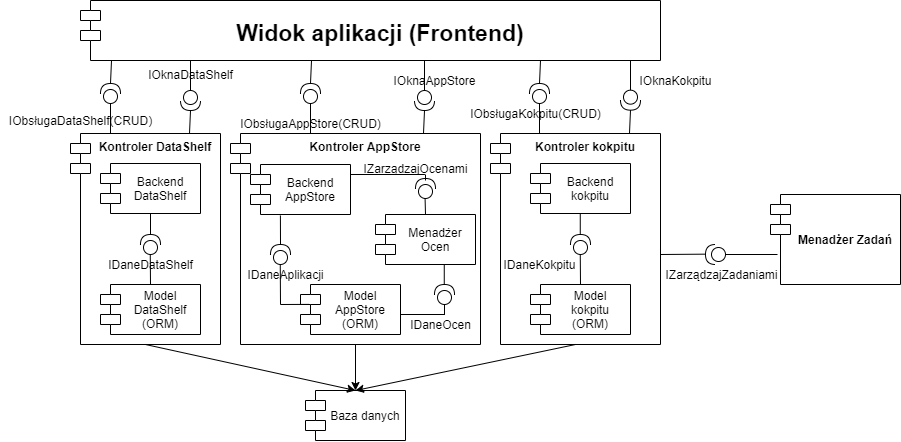

The diagram above was exported from draw.io. Its source (the exported page's mxGraphModel, read from the mxfile embedded in the PNG):
<mxGraphModel dx="2048" dy="587" grid="1" gridSize="10" guides="1" tooltips="1" connect="1" arrows="1" fold="1" page="1" pageScale="1" pageWidth="827" pageHeight="1169" math="0" shadow="0">
  <root>
    <mxCell id="0" />
    <mxCell id="1" parent="0" />
    <mxCell id="2" value="Kontroler DataShelf" style="shape=module;align=left;spacingLeft=20;align=center;verticalAlign=top;fontStyle=1" vertex="1" parent="1">
      <mxGeometry x="50" y="223" width="150" height="211" as="geometry" />
    </mxCell>
    <mxCell id="3" value="Widok aplikacji (Frontend)" style="shape=module;align=left;spacingLeft=20;align=center;verticalAlign=middle;fontSize=23;fontStyle=1" vertex="1" parent="1">
      <mxGeometry x="60" y="90" width="580" height="60" as="geometry" />
    </mxCell>
    <mxCell id="4" value="Kontroler kokpitu" style="shape=module;align=left;spacingLeft=20;align=center;verticalAlign=top;fontStyle=1" vertex="1" parent="1">
      <mxGeometry x="470" y="223" width="170" height="211" as="geometry" />
    </mxCell>
    <mxCell id="5" value="Backend &#10;DataShelf" style="shape=module;align=left;spacingLeft=20;align=center;verticalAlign=middle;fontSize=12;" vertex="1" parent="1">
      <mxGeometry x="80" y="253" width="100" height="50" as="geometry" />
    </mxCell>
    <mxCell id="6" value="Model&#10;DataShelf&#10;(ORM)" style="shape=module;align=left;spacingLeft=20;align=center;verticalAlign=middle;fontSize=12;" vertex="1" parent="1">
      <mxGeometry x="80" y="374" width="100" height="50" as="geometry" />
    </mxCell>
    <mxCell id="7" value="Kontroler AppStore" style="shape=module;align=left;spacingLeft=20;align=center;verticalAlign=top;fontStyle=1" vertex="1" parent="1">
      <mxGeometry x="210" y="223" width="250" height="211" as="geometry" />
    </mxCell>
    <mxCell id="8" value="Backend &#10;AppStore" style="shape=module;align=left;spacingLeft=20;align=center;verticalAlign=middle;fontSize=12;" vertex="1" parent="1">
      <mxGeometry x="230" y="254" width="100" height="50" as="geometry" />
    </mxCell>
    <mxCell id="9" value="Menadżer&#10;Ocen" style="shape=module;align=left;spacingLeft=20;align=center;verticalAlign=middle;fontSize=12;" vertex="1" parent="1">
      <mxGeometry x="355" y="304" width="100" height="50" as="geometry" />
    </mxCell>
    <mxCell id="10" value="Model&#10;AppStore&#10;(ORM)" style="shape=module;align=left;spacingLeft=20;align=center;verticalAlign=middle;fontSize=12;" vertex="1" parent="1">
      <mxGeometry x="280" y="374" width="100" height="50" as="geometry" />
    </mxCell>
    <mxCell id="11" value="Menadżer Zadań" style="shape=module;align=left;spacingLeft=20;align=center;verticalAlign=middle;fontStyle=1" vertex="1" parent="1">
      <mxGeometry x="750" y="284" width="130" height="90" as="geometry" />
    </mxCell>
    <mxCell id="12" value="Model&#10;kokpitu&#10;(ORM)" style="shape=module;align=left;spacingLeft=20;align=center;verticalAlign=middle;fontSize=12;" vertex="1" parent="1">
      <mxGeometry x="510" y="374" width="100" height="50" as="geometry" />
    </mxCell>
    <mxCell id="13" value="Backend &#10;kokpitu" style="shape=module;align=left;spacingLeft=20;align=center;verticalAlign=middle;fontSize=12;" vertex="1" parent="1">
      <mxGeometry x="510" y="253" width="100" height="50" as="geometry" />
    </mxCell>
    <mxCell id="14" value="Baza danych" style="shape=module;align=left;spacingLeft=20;align=center;verticalAlign=middle;fontSize=12;" vertex="1" parent="1">
      <mxGeometry x="285" y="480" width="100" height="50" as="geometry" />
    </mxCell>
    <mxCell id="15" value="" style="endArrow=classic;html=1;fontSize=12;exitX=0.5;exitY=1;exitDx=0;exitDy=0;entryX=0.5;entryY=0;entryDx=0;entryDy=0;" edge="1" source="4" target="14" parent="1">
      <mxGeometry width="50" height="50" relative="1" as="geometry">
        <mxPoint x="560" y="524" as="sourcePoint" />
        <mxPoint x="610" y="474" as="targetPoint" />
      </mxGeometry>
    </mxCell>
    <mxCell id="16" value="" style="endArrow=classic;html=1;fontSize=12;exitX=0.5;exitY=1;exitDx=0;exitDy=0;entryX=0.5;entryY=0;entryDx=0;entryDy=0;" edge="1" source="2" target="14" parent="1">
      <mxGeometry width="50" height="50" relative="1" as="geometry">
        <mxPoint x="150" y="554" as="sourcePoint" />
        <mxPoint x="200" y="504" as="targetPoint" />
      </mxGeometry>
    </mxCell>
    <mxCell id="17" value="" style="endArrow=classic;html=1;fontSize=12;exitX=0.5;exitY=1;exitDx=0;exitDy=0;entryX=0.5;entryY=0;entryDx=0;entryDy=0;" edge="1" source="7" target="14" parent="1">
      <mxGeometry width="50" height="50" relative="1" as="geometry">
        <mxPoint x="80" y="534" as="sourcePoint" />
        <mxPoint x="130" y="484" as="targetPoint" />
      </mxGeometry>
    </mxCell>
    <mxCell id="18" value="" style="shape=providedRequiredInterface;html=1;verticalLabelPosition=bottom;fontSize=12;rotation=-180;" vertex="1" parent="1">
      <mxGeometry x="685" y="334" width="20" height="20" as="geometry" />
    </mxCell>
    <mxCell id="19" value="" style="endArrow=none;html=1;fontSize=12;exitX=0;exitY=0.5;exitDx=0;exitDy=0;exitPerimeter=0;endFill=0;" edge="1" source="18" parent="1">
      <mxGeometry width="50" height="50" relative="1" as="geometry">
        <mxPoint x="720" y="344" as="sourcePoint" />
        <mxPoint x="757" y="344" as="targetPoint" />
      </mxGeometry>
    </mxCell>
    <mxCell id="20" value="" style="endArrow=none;html=1;fontSize=12;endFill=0;entryX=1;entryY=0.517;entryDx=0;entryDy=0;entryPerimeter=0;" edge="1" target="18" parent="1">
      <mxGeometry width="50" height="50" relative="1" as="geometry">
        <mxPoint x="639.9999999999995" y="344" as="sourcePoint" />
        <mxPoint x="667" y="343.66" as="targetPoint" />
      </mxGeometry>
    </mxCell>
    <mxCell id="21" value="IZarządzajZadaniami" style="text;html=1;align=center;verticalAlign=middle;resizable=0;points=[];autosize=1;fontSize=12;" vertex="1" parent="1">
      <mxGeometry x="636" y="354" width="130" height="20" as="geometry" />
    </mxCell>
    <mxCell id="22" value="" style="shape=providedRequiredInterface;html=1;verticalLabelPosition=bottom;fontSize=12;rotation=-90;" vertex="1" parent="1">
      <mxGeometry x="120" y="324" width="20" height="20" as="geometry" />
    </mxCell>
    <mxCell id="23" value="" style="endArrow=none;html=1;fontSize=12;entryX=0.5;entryY=1;entryDx=0;entryDy=0;exitX=1;exitY=0.5;exitDx=0;exitDy=0;exitPerimeter=0;" edge="1" source="22" target="5" parent="1">
      <mxGeometry width="50" height="50" relative="1" as="geometry">
        <mxPoint x="110" y="394" as="sourcePoint" />
        <mxPoint x="160" y="344" as="targetPoint" />
      </mxGeometry>
    </mxCell>
    <mxCell id="24" value="" style="endArrow=none;html=1;fontSize=12;entryX=0.5;entryY=1;entryDx=0;entryDy=0;exitX=0.5;exitY=0;exitDx=0;exitDy=0;" edge="1" source="6" parent="1">
      <mxGeometry width="50" height="50" relative="1" as="geometry">
        <mxPoint x="129.76" y="365" as="sourcePoint" />
        <mxPoint x="129.76000000000022" y="344" as="targetPoint" />
      </mxGeometry>
    </mxCell>
    <mxCell id="25" value="" style="shape=providedRequiredInterface;html=1;verticalLabelPosition=bottom;fontSize=12;rotation=-90;" vertex="1" parent="1">
      <mxGeometry x="250" y="334" width="20" height="20" as="geometry" />
    </mxCell>
    <mxCell id="26" value="" style="endArrow=none;html=1;fontSize=12;entryX=0.299;entryY=1.02;entryDx=0;entryDy=0;exitX=1;exitY=0.5;exitDx=0;exitDy=0;exitPerimeter=0;entryPerimeter=0;" edge="1" source="25" target="8" parent="1">
      <mxGeometry width="50" height="50" relative="1" as="geometry">
        <mxPoint x="270" y="384" as="sourcePoint" />
        <mxPoint x="320" y="334" as="targetPoint" />
      </mxGeometry>
    </mxCell>
    <mxCell id="27" value="" style="endArrow=none;html=1;fontSize=12;entryX=0.299;entryY=1.02;entryDx=0;entryDy=0;entryPerimeter=0;" edge="1" parent="1">
      <mxGeometry width="50" height="50" relative="1" as="geometry">
        <mxPoint x="260" y="394" as="sourcePoint" />
        <mxPoint x="259.7600000000002" y="354" as="targetPoint" />
      </mxGeometry>
    </mxCell>
    <mxCell id="28" value="" style="endArrow=none;html=1;fontSize=12;entryX=0.077;entryY=0.398;entryDx=0;entryDy=0;entryPerimeter=0;" edge="1" target="10" parent="1">
      <mxGeometry width="50" height="50" relative="1" as="geometry">
        <mxPoint x="260" y="394" as="sourcePoint" />
        <mxPoint x="350" y="334" as="targetPoint" />
      </mxGeometry>
    </mxCell>
    <mxCell id="29" value="" style="shape=providedRequiredInterface;html=1;verticalLabelPosition=bottom;fontSize=12;rotation=-90;" vertex="1" parent="1">
      <mxGeometry x="414" y="374" width="20" height="20" as="geometry" />
    </mxCell>
    <mxCell id="30" value="" style="endArrow=none;html=1;fontSize=12;entryX=0.299;entryY=1.02;entryDx=0;entryDy=0;entryPerimeter=0;" edge="1" parent="1">
      <mxGeometry width="50" height="50" relative="1" as="geometry">
        <mxPoint x="423.7600000000002" y="374" as="sourcePoint" />
        <mxPoint x="423.7600000000002" y="354" as="targetPoint" />
      </mxGeometry>
    </mxCell>
    <mxCell id="31" value="" style="endArrow=none;html=1;fontSize=12;entryX=0;entryY=0.5;entryDx=0;entryDy=0;entryPerimeter=0;" edge="1" target="29" parent="1">
      <mxGeometry width="50" height="50" relative="1" as="geometry">
        <mxPoint x="424" y="404" as="sourcePoint" />
        <mxPoint x="450" y="414" as="targetPoint" />
      </mxGeometry>
    </mxCell>
    <mxCell id="32" value="" style="endArrow=none;html=1;fontSize=12;exitX=1;exitY=0.6;exitDx=0;exitDy=0;exitPerimeter=0;" edge="1" source="10" parent="1">
      <mxGeometry width="50" height="50" relative="1" as="geometry">
        <mxPoint x="395.57" y="404" as="sourcePoint" />
        <mxPoint x="424.4199999999996" y="404" as="targetPoint" />
      </mxGeometry>
    </mxCell>
    <mxCell id="33" value="" style="shape=providedRequiredInterface;html=1;verticalLabelPosition=bottom;fontSize=12;rotation=-90;" vertex="1" parent="1">
      <mxGeometry x="550" y="324" width="20" height="20" as="geometry" />
    </mxCell>
    <mxCell id="34" value="" style="endArrow=none;html=1;fontSize=12;entryX=0.5;entryY=1;entryDx=0;entryDy=0;exitX=0.5;exitY=0;exitDx=0;exitDy=0;" edge="1" parent="1">
      <mxGeometry width="50" height="50" relative="1" as="geometry">
        <mxPoint x="559.9999999999995" y="374" as="sourcePoint" />
        <mxPoint x="559.7600000000002" y="344" as="targetPoint" />
      </mxGeometry>
    </mxCell>
    <mxCell id="35" value="" style="endArrow=none;html=1;fontSize=12;entryX=0.5;entryY=1;entryDx=0;entryDy=0;exitX=1;exitY=0.5;exitDx=0;exitDy=0;exitPerimeter=0;" edge="1" parent="1">
      <mxGeometry width="50" height="50" relative="1" as="geometry">
        <mxPoint x="559.7600000000002" y="324" as="sourcePoint" />
        <mxPoint x="559.7600000000002" y="303" as="targetPoint" />
      </mxGeometry>
    </mxCell>
    <mxCell id="36" value="IDaneKokpitu" style="text;html=1;align=center;verticalAlign=middle;resizable=0;points=[];autosize=1;fontSize=12;" vertex="1" parent="1">
      <mxGeometry x="474" y="344" width="90" height="20" as="geometry" />
    </mxCell>
    <mxCell id="37" value="IDaneOcen" style="text;html=1;align=center;verticalAlign=middle;resizable=0;points=[];autosize=1;fontSize=12;" vertex="1" parent="1">
      <mxGeometry x="380" y="404" width="80" height="20" as="geometry" />
    </mxCell>
    <mxCell id="38" value="IDaneAplikacji" style="text;html=1;align=center;verticalAlign=middle;resizable=0;points=[];autosize=1;fontSize=12;" vertex="1" parent="1">
      <mxGeometry x="220" y="354" width="90" height="20" as="geometry" />
    </mxCell>
    <mxCell id="39" value="" style="shape=providedRequiredInterface;html=1;verticalLabelPosition=bottom;fontSize=12;rotation=-90;" vertex="1" parent="1">
      <mxGeometry x="395" y="268" width="20" height="20" as="geometry" />
    </mxCell>
    <mxCell id="40" value="" style="endArrow=none;html=1;fontSize=12;entryX=0.299;entryY=1.02;entryDx=0;entryDy=0;entryPerimeter=0;" edge="1" parent="1">
      <mxGeometry width="50" height="50" relative="1" as="geometry">
        <mxPoint x="404.99999999999955" y="304" as="sourcePoint" />
        <mxPoint x="404.5799999999999" y="288" as="targetPoint" />
      </mxGeometry>
    </mxCell>
    <mxCell id="41" value="" style="endArrow=none;html=1;fontSize=12;" edge="1" parent="1">
      <mxGeometry width="50" height="50" relative="1" as="geometry">
        <mxPoint x="404.99999999999955" y="269.9999999999999" as="sourcePoint" />
        <mxPoint x="404.99999999999955" y="264" as="targetPoint" />
      </mxGeometry>
    </mxCell>
    <mxCell id="42" value="" style="endArrow=none;html=1;fontSize=12;exitX=1;exitY=0.2;exitDx=0;exitDy=0;exitPerimeter=0;" edge="1" source="8" parent="1">
      <mxGeometry width="50" height="50" relative="1" as="geometry">
        <mxPoint x="360" y="264" as="sourcePoint" />
        <mxPoint x="404.4199999999996" y="264" as="targetPoint" />
      </mxGeometry>
    </mxCell>
    <mxCell id="43" value="IDaneDataShelf" style="text;html=1;align=center;verticalAlign=middle;resizable=0;points=[];autosize=1;fontSize=12;" vertex="1" parent="1">
      <mxGeometry x="80" y="344" width="100" height="20" as="geometry" />
    </mxCell>
    <mxCell id="44" value="" style="group;rotation=-180;" vertex="1" connectable="0" parent="1">
      <mxGeometry x="160" y="149.99999999999997" width="20" height="73.34000000000003" as="geometry" />
    </mxCell>
    <mxCell id="45" style="edgeStyle=orthogonalEdgeStyle;rounded=0;orthogonalLoop=1;jettySize=auto;html=1;exitX=1;exitY=0.5;exitDx=0;exitDy=0;exitPerimeter=0;entryX=0.07;entryY=1.011;entryDx=0;entryDy=0;entryPerimeter=0;fontSize=12;endArrow=none;endFill=0;" edge="1" parent="44" source="46">
      <mxGeometry relative="1" as="geometry">
        <mxPoint x="9" y="73" as="targetPoint" />
      </mxGeometry>
    </mxCell>
    <mxCell id="46" value="" style="shape=providedRequiredInterface;html=1;verticalLabelPosition=bottom;fontSize=12;rotation=-270;" vertex="1" parent="44">
      <mxGeometry y="30" width="20" height="20" as="geometry" />
    </mxCell>
    <mxCell id="47" style="edgeStyle=orthogonalEdgeStyle;rounded=0;orthogonalLoop=1;jettySize=auto;html=1;entryX=0;entryY=0.5;entryDx=0;entryDy=0;entryPerimeter=0;fontSize=12;endArrow=none;endFill=0;" edge="1" parent="44" target="46">
      <mxGeometry relative="1" as="geometry">
        <mxPoint x="10" as="sourcePoint" />
        <mxPoint x="10" y="20" as="targetPoint" />
      </mxGeometry>
    </mxCell>
    <mxCell id="48" value="IOknaDataShelf" style="text;html=1;align=center;verticalAlign=middle;resizable=0;points=[];autosize=1;fontSize=12;" vertex="1" parent="1">
      <mxGeometry x="120" y="154" width="100" height="20" as="geometry" />
    </mxCell>
    <mxCell id="49" value="" style="group;rotation=-180;" vertex="1" connectable="0" parent="1">
      <mxGeometry x="394" y="149.99999999999997" width="70" height="73.34000000000003" as="geometry" />
    </mxCell>
    <mxCell id="50" style="edgeStyle=orthogonalEdgeStyle;rounded=0;orthogonalLoop=1;jettySize=auto;html=1;exitX=1;exitY=0.5;exitDx=0;exitDy=0;exitPerimeter=0;entryX=0.07;entryY=1.011;entryDx=0;entryDy=0;entryPerimeter=0;fontSize=12;endArrow=none;endFill=0;" edge="1" parent="49" source="51">
      <mxGeometry relative="1" as="geometry">
        <mxPoint x="9" y="73" as="targetPoint" />
      </mxGeometry>
    </mxCell>
    <mxCell id="51" value="" style="shape=providedRequiredInterface;html=1;verticalLabelPosition=bottom;fontSize=12;rotation=-270;" vertex="1" parent="49">
      <mxGeometry y="30" width="20" height="20" as="geometry" />
    </mxCell>
    <mxCell id="52" style="edgeStyle=orthogonalEdgeStyle;rounded=0;orthogonalLoop=1;jettySize=auto;html=1;entryX=0;entryY=0.5;entryDx=0;entryDy=0;entryPerimeter=0;fontSize=12;endArrow=none;endFill=0;" edge="1" parent="49" target="51">
      <mxGeometry relative="1" as="geometry">
        <mxPoint x="10" as="sourcePoint" />
        <mxPoint x="10" y="20" as="targetPoint" />
      </mxGeometry>
    </mxCell>
    <mxCell id="53" value="IOknaAppStore" style="text;html=1;align=center;verticalAlign=middle;resizable=0;points=[];autosize=1;fontSize=12;" vertex="1" parent="49">
      <mxGeometry x="-30" y="10.000000000000028" width="100" height="20" as="geometry" />
    </mxCell>
    <mxCell id="54" value="" style="group;rotation=0;" vertex="1" connectable="0" parent="1">
      <mxGeometry x="280" y="149.99999999999997" width="20" height="73.34000000000003" as="geometry" />
    </mxCell>
    <mxCell id="55" style="edgeStyle=orthogonalEdgeStyle;rounded=0;orthogonalLoop=1;jettySize=auto;html=1;exitX=1;exitY=0.5;exitDx=0;exitDy=0;exitPerimeter=0;entryX=0.07;entryY=1.011;entryDx=0;entryDy=0;entryPerimeter=0;fontSize=12;endArrow=none;endFill=0;" edge="1" parent="54" source="56">
      <mxGeometry relative="1" as="geometry">
        <mxPoint x="11" as="targetPoint" />
      </mxGeometry>
    </mxCell>
    <mxCell id="56" value="" style="shape=providedRequiredInterface;html=1;verticalLabelPosition=bottom;fontSize=12;rotation=-90;" vertex="1" parent="54">
      <mxGeometry y="23" width="20" height="20" as="geometry" />
    </mxCell>
    <mxCell id="57" style="edgeStyle=orthogonalEdgeStyle;rounded=0;orthogonalLoop=1;jettySize=auto;html=1;entryX=0;entryY=0.5;entryDx=0;entryDy=0;entryPerimeter=0;fontSize=12;endArrow=none;endFill=0;" edge="1" parent="54" target="56">
      <mxGeometry relative="1" as="geometry">
        <mxPoint x="10" y="73" as="sourcePoint" />
        <mxPoint x="10" y="53" as="targetPoint" />
      </mxGeometry>
    </mxCell>
    <mxCell id="58" value="" style="group;rotation=-180;" vertex="1" connectable="0" parent="1">
      <mxGeometry x="600" y="149.65999999999997" width="60" height="73.34000000000003" as="geometry" />
    </mxCell>
    <mxCell id="59" style="edgeStyle=orthogonalEdgeStyle;rounded=0;orthogonalLoop=1;jettySize=auto;html=1;exitX=1;exitY=0.5;exitDx=0;exitDy=0;exitPerimeter=0;entryX=0.07;entryY=1.011;entryDx=0;entryDy=0;entryPerimeter=0;fontSize=12;endArrow=none;endFill=0;" edge="1" parent="58" source="60">
      <mxGeometry relative="1" as="geometry">
        <mxPoint x="9" y="73" as="targetPoint" />
      </mxGeometry>
    </mxCell>
    <mxCell id="60" value="" style="shape=providedRequiredInterface;html=1;verticalLabelPosition=bottom;fontSize=12;rotation=-270;" vertex="1" parent="58">
      <mxGeometry y="30" width="20" height="20" as="geometry" />
    </mxCell>
    <mxCell id="61" style="edgeStyle=orthogonalEdgeStyle;rounded=0;orthogonalLoop=1;jettySize=auto;html=1;entryX=0;entryY=0.5;entryDx=0;entryDy=0;entryPerimeter=0;fontSize=12;endArrow=none;endFill=0;" edge="1" parent="58" target="60">
      <mxGeometry relative="1" as="geometry">
        <mxPoint x="10" as="sourcePoint" />
        <mxPoint x="10" y="20" as="targetPoint" />
      </mxGeometry>
    </mxCell>
    <mxCell id="62" value="IOknaKokpitu" style="text;html=1;align=center;verticalAlign=middle;resizable=0;points=[];autosize=1;fontSize=12;" vertex="1" parent="58">
      <mxGeometry x="10" y="10.000000000000028" width="90" height="20" as="geometry" />
    </mxCell>
    <mxCell id="63" value="" style="group;rotation=0;" vertex="1" connectable="0" parent="1">
      <mxGeometry x="509" y="149.99999999999997" width="61" height="73.34000000000003" as="geometry" />
    </mxCell>
    <mxCell id="64" style="edgeStyle=orthogonalEdgeStyle;rounded=0;orthogonalLoop=1;jettySize=auto;html=1;exitX=1;exitY=0.5;exitDx=0;exitDy=0;exitPerimeter=0;entryX=0.07;entryY=1.011;entryDx=0;entryDy=0;entryPerimeter=0;fontSize=12;endArrow=none;endFill=0;" edge="1" parent="63" source="65">
      <mxGeometry relative="1" as="geometry">
        <mxPoint x="11" as="targetPoint" />
      </mxGeometry>
    </mxCell>
    <mxCell id="65" value="" style="shape=providedRequiredInterface;html=1;verticalLabelPosition=bottom;fontSize=12;rotation=-90;" vertex="1" parent="63">
      <mxGeometry y="23" width="20" height="20" as="geometry" />
    </mxCell>
    <mxCell id="66" style="edgeStyle=orthogonalEdgeStyle;rounded=0;orthogonalLoop=1;jettySize=auto;html=1;entryX=0;entryY=0.5;entryDx=0;entryDy=0;entryPerimeter=0;fontSize=12;endArrow=none;endFill=0;" edge="1" parent="63" target="65">
      <mxGeometry relative="1" as="geometry">
        <mxPoint x="10" y="73" as="sourcePoint" />
        <mxPoint x="10" y="53" as="targetPoint" />
      </mxGeometry>
    </mxCell>
    <mxCell id="67" value="IObsługaKokpitu(CRUD)" style="text;html=1;align=center;verticalAlign=middle;resizable=0;points=[];autosize=1;fontSize=12;" vertex="1" parent="63">
      <mxGeometry x="-69" y="43.00000000000004" width="150" height="20" as="geometry" />
    </mxCell>
    <mxCell id="68" value="" style="group;rotation=0;" vertex="1" connectable="0" parent="1">
      <mxGeometry x="80" y="149.99999999999997" width="60" height="73.34000000000003" as="geometry" />
    </mxCell>
    <mxCell id="69" style="edgeStyle=orthogonalEdgeStyle;rounded=0;orthogonalLoop=1;jettySize=auto;html=1;exitX=1;exitY=0.5;exitDx=0;exitDy=0;exitPerimeter=0;entryX=0.07;entryY=1.011;entryDx=0;entryDy=0;entryPerimeter=0;fontSize=12;endArrow=none;endFill=0;" edge="1" parent="68" source="70">
      <mxGeometry relative="1" as="geometry">
        <mxPoint x="11" as="targetPoint" />
      </mxGeometry>
    </mxCell>
    <mxCell id="70" value="" style="shape=providedRequiredInterface;html=1;verticalLabelPosition=bottom;fontSize=12;rotation=-90;" vertex="1" parent="68">
      <mxGeometry y="23" width="20" height="20" as="geometry" />
    </mxCell>
    <mxCell id="71" style="edgeStyle=orthogonalEdgeStyle;rounded=0;orthogonalLoop=1;jettySize=auto;html=1;entryX=0;entryY=0.5;entryDx=0;entryDy=0;entryPerimeter=0;fontSize=12;endArrow=none;endFill=0;" edge="1" parent="68" target="70">
      <mxGeometry relative="1" as="geometry">
        <mxPoint x="10" y="73" as="sourcePoint" />
        <mxPoint x="10" y="53" as="targetPoint" />
      </mxGeometry>
    </mxCell>
    <mxCell id="72" value="IObsługaDataShelf(CRUD)" style="text;html=1;align=center;verticalAlign=middle;resizable=0;points=[];autosize=1;fontSize=12;" vertex="1" parent="68">
      <mxGeometry x="-100" y="50.00000000000003" width="160" height="20" as="geometry" />
    </mxCell>
    <mxCell id="73" value="IZarządzajOcenami" style="text;html=1;align=center;verticalAlign=middle;resizable=0;points=[];autosize=1;fontSize=12;" vertex="1" parent="1">
      <mxGeometry x="335" y="248" width="120" height="20" as="geometry" />
    </mxCell>
    <mxCell id="74" value="IObsługaAppStore(CRUD)" style="text;html=1;align=center;verticalAlign=middle;resizable=0;points=[];autosize=1;fontSize=12;" vertex="1" parent="1">
      <mxGeometry x="210" y="203" width="160" height="20" as="geometry" />
    </mxCell>
  </root>
</mxGraphModel>